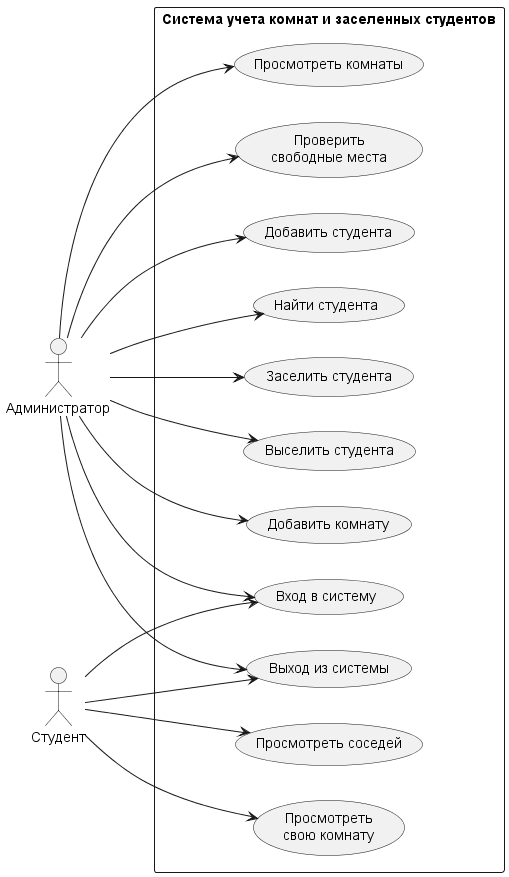

The diagram above was rendered by PlantUML. Its source (embedded in the PNG):
@startuml name "Use Case Diagram"
left to right direction

actor "Администратор" as Admin
actor "Студент" as Student

rectangle "Система учета комнат и заселенных студентов" {
  usecase "Вход в систему" as UC_Login
  usecase "Выход из системы" as UC_Logout

  usecase "Добавить комнату" as UC_AddRoom
  usecase "Просмотреть комнаты" as UC_ViewRooms
  usecase "Проверить\nсвободные места" as UC_CheckFree
  usecase "Добавить студента" as UC_AddStudent
  usecase "Найти студента" as UC_FindStudent
  usecase "Заселить студента" as UC_CheckIn
  usecase "Выселить студента" as UC_CheckOut

  usecase "Просмотреть\nсвою комнату" as UC_MyRoom
  usecase "Просмотреть соседей" as UC_Neighbors
}

Admin --> UC_Login
Admin --> UC_Logout
Admin --> UC_AddRoom
Admin --> UC_ViewRooms
Admin --> UC_CheckFree
Admin --> UC_AddStudent
Admin --> UC_FindStudent
Admin --> UC_CheckIn
Admin --> UC_CheckOut

Student --> UC_Login
Student --> UC_Logout
Student --> UC_MyRoom
Student --> UC_Neighbors
@enduml